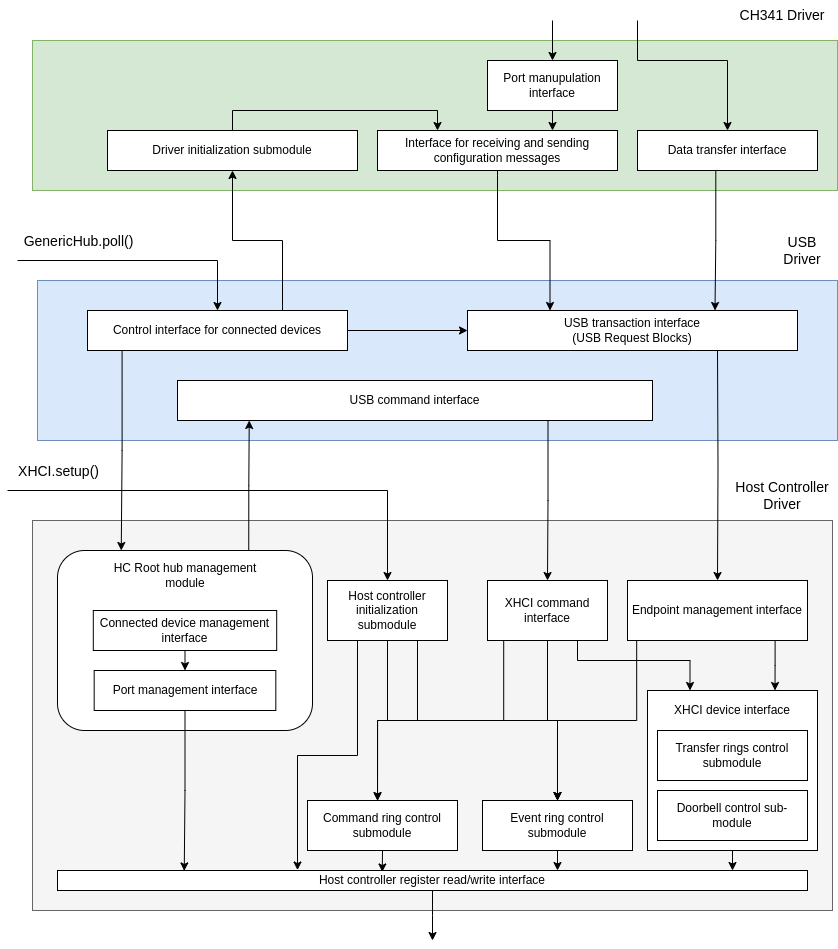

The diagram above was exported from draw.io. Its source (the exported page's mxGraphModel, read from the mxfile embedded in the PNG):
<mxGraphModel dx="1434" dy="839" grid="1" gridSize="10" guides="1" tooltips="1" connect="1" arrows="1" fold="1" page="1" pageScale="1" pageWidth="850" pageHeight="1100" math="0" shadow="0">
  <root>
    <mxCell id="0" />
    <mxCell id="1" parent="0" />
    <mxCell id="IvPb1eGg-Rz1r5Brhv5s-1" value="" style="rounded=0;whiteSpace=wrap;html=1;fillColor=#f5f5f5;fontColor=#333333;strokeColor=#666666;" parent="1" vertex="1">
      <mxGeometry x="35" y="540" width="800" height="390" as="geometry" />
    </mxCell>
    <mxCell id="IvPb1eGg-Rz1r5Brhv5s-2" value="" style="rounded=0;whiteSpace=wrap;html=1;fillColor=#dae8fc;strokeColor=#6c8ebf;" parent="1" vertex="1">
      <mxGeometry x="40" y="300" width="800" height="160" as="geometry" />
    </mxCell>
    <mxCell id="IvPb1eGg-Rz1r5Brhv5s-3" value="" style="rounded=0;whiteSpace=wrap;html=1;fillColor=#d5e8d4;strokeColor=#82b366;" parent="1" vertex="1">
      <mxGeometry x="35" y="60" width="805" height="150" as="geometry" />
    </mxCell>
    <mxCell id="IvPb1eGg-Rz1r5Brhv5s-4" value="&lt;span style=&quot;font-size: 14px;&quot;&gt;Host Controller Driver&lt;br&gt;&lt;/span&gt;" style="text;html=1;strokeColor=none;fillColor=none;align=center;verticalAlign=middle;whiteSpace=wrap;rounded=0;" parent="1" vertex="1">
      <mxGeometry x="730" y="500" width="110" height="30" as="geometry" />
    </mxCell>
    <mxCell id="IvPb1eGg-Rz1r5Brhv5s-7" value="&lt;font style=&quot;font-size: 14px;&quot;&gt;USB Driver&lt;/font&gt;" style="text;html=1;strokeColor=none;fillColor=none;align=center;verticalAlign=middle;whiteSpace=wrap;rounded=0;" parent="1" vertex="1">
      <mxGeometry x="775" y="250" width="60" height="40" as="geometry" />
    </mxCell>
    <mxCell id="IvPb1eGg-Rz1r5Brhv5s-8" value="&lt;span style=&quot;font-size: 14px;&quot;&gt;CH341 Driver&lt;/span&gt;" style="text;html=1;strokeColor=none;fillColor=none;align=center;verticalAlign=middle;whiteSpace=wrap;rounded=0;" parent="1" vertex="1">
      <mxGeometry x="730" y="20" width="110" height="30" as="geometry" />
    </mxCell>
    <mxCell id="xYdNKYMf8QKaO75g6-Xy-21" style="edgeStyle=orthogonalEdgeStyle;rounded=0;orthogonalLoop=1;jettySize=auto;html=1;exitX=0.5;exitY=1;exitDx=0;exitDy=0;entryX=0.433;entryY=0.073;entryDx=0;entryDy=0;entryPerimeter=0;" parent="1" source="xYdNKYMf8QKaO75g6-Xy-1" target="xYdNKYMf8QKaO75g6-Xy-5" edge="1">
      <mxGeometry relative="1" as="geometry" />
    </mxCell>
    <mxCell id="xYdNKYMf8QKaO75g6-Xy-1" value="Command ring control submodule" style="rounded=0;whiteSpace=wrap;html=1;" parent="1" vertex="1">
      <mxGeometry x="310" y="820" width="150" height="50" as="geometry" />
    </mxCell>
    <mxCell id="xYdNKYMf8QKaO75g6-Xy-23" style="edgeStyle=orthogonalEdgeStyle;rounded=0;orthogonalLoop=1;jettySize=auto;html=1;exitX=0.5;exitY=1;exitDx=0;exitDy=0;" parent="1" source="xYdNKYMf8QKaO75g6-Xy-2" target="xYdNKYMf8QKaO75g6-Xy-5" edge="1">
      <mxGeometry relative="1" as="geometry">
        <Array as="points">
          <mxPoint x="560" y="890" />
          <mxPoint x="560" y="890" />
        </Array>
      </mxGeometry>
    </mxCell>
    <mxCell id="xYdNKYMf8QKaO75g6-Xy-2" value="Event ring control submodule" style="rounded=0;whiteSpace=wrap;html=1;" parent="1" vertex="1">
      <mxGeometry x="485" y="820" width="150" height="50" as="geometry" />
    </mxCell>
    <mxCell id="xYdNKYMf8QKaO75g6-Xy-34" style="edgeStyle=orthogonalEdgeStyle;rounded=0;orthogonalLoop=1;jettySize=auto;html=1;entryX=0.5;entryY=0;entryDx=0;entryDy=0;exitX=0.051;exitY=0.993;exitDx=0;exitDy=0;exitPerimeter=0;" parent="1" source="xYdNKYMf8QKaO75g6-Xy-29" target="xYdNKYMf8QKaO75g6-Xy-2" edge="1">
      <mxGeometry relative="1" as="geometry">
        <Array as="points">
          <mxPoint x="639" y="740" />
          <mxPoint x="560" y="740" />
        </Array>
      </mxGeometry>
    </mxCell>
    <mxCell id="xYdNKYMf8QKaO75g6-Xy-19" style="edgeStyle=orthogonalEdgeStyle;rounded=0;orthogonalLoop=1;jettySize=auto;html=1;exitX=0.25;exitY=1;exitDx=0;exitDy=0;entryX=0.32;entryY=-0.023;entryDx=0;entryDy=0;entryPerimeter=0;" parent="1" source="xYdNKYMf8QKaO75g6-Xy-4" target="xYdNKYMf8QKaO75g6-Xy-5" edge="1">
      <mxGeometry relative="1" as="geometry" />
    </mxCell>
    <mxCell id="xYdNKYMf8QKaO75g6-Xy-20" style="edgeStyle=orthogonalEdgeStyle;rounded=0;orthogonalLoop=1;jettySize=auto;html=1;entryX=0.467;entryY=0.005;entryDx=0;entryDy=0;entryPerimeter=0;" parent="1" source="xYdNKYMf8QKaO75g6-Xy-4" target="xYdNKYMf8QKaO75g6-Xy-1" edge="1">
      <mxGeometry relative="1" as="geometry">
        <Array as="points" />
      </mxGeometry>
    </mxCell>
    <mxCell id="xYdNKYMf8QKaO75g6-Xy-33" style="edgeStyle=orthogonalEdgeStyle;rounded=0;orthogonalLoop=1;jettySize=auto;html=1;exitX=0.75;exitY=1;exitDx=0;exitDy=0;entryX=0.5;entryY=0;entryDx=0;entryDy=0;" parent="1" source="xYdNKYMf8QKaO75g6-Xy-4" target="xYdNKYMf8QKaO75g6-Xy-2" edge="1">
      <mxGeometry relative="1" as="geometry" />
    </mxCell>
    <mxCell id="xYdNKYMf8QKaO75g6-Xy-4" value="Host controller initialization submodule" style="rounded=0;whiteSpace=wrap;html=1;" parent="1" vertex="1">
      <mxGeometry x="330" y="600" width="120" height="60" as="geometry" />
    </mxCell>
    <mxCell id="xYdNKYMf8QKaO75g6-Xy-52" style="edgeStyle=orthogonalEdgeStyle;rounded=0;orthogonalLoop=1;jettySize=auto;html=1;exitX=0.5;exitY=1;exitDx=0;exitDy=0;" parent="1" source="xYdNKYMf8QKaO75g6-Xy-5" edge="1">
      <mxGeometry relative="1" as="geometry">
        <mxPoint x="435" y="960" as="targetPoint" />
      </mxGeometry>
    </mxCell>
    <mxCell id="xYdNKYMf8QKaO75g6-Xy-5" value="Host controller register read/write interface" style="rounded=0;whiteSpace=wrap;html=1;" parent="1" vertex="1">
      <mxGeometry x="60" y="890" width="750" height="20" as="geometry" />
    </mxCell>
    <mxCell id="xYdNKYMf8QKaO75g6-Xy-24" style="edgeStyle=orthogonalEdgeStyle;rounded=0;orthogonalLoop=1;jettySize=auto;html=1;exitX=0.5;exitY=1;exitDx=0;exitDy=0;" parent="1" source="xYdNKYMf8QKaO75g6-Xy-6" edge="1">
      <mxGeometry relative="1" as="geometry">
        <mxPoint x="735" y="890" as="targetPoint" />
        <Array as="points">
          <mxPoint x="735" y="890" />
        </Array>
      </mxGeometry>
    </mxCell>
    <mxCell id="xYdNKYMf8QKaO75g6-Xy-18" value="" style="group" parent="1" vertex="1" connectable="0">
      <mxGeometry x="60" y="560" width="255" height="190" as="geometry" />
    </mxCell>
    <mxCell id="xYdNKYMf8QKaO75g6-Xy-16" value="" style="group" parent="xYdNKYMf8QKaO75g6-Xy-18" vertex="1" connectable="0">
      <mxGeometry y="40" width="255" height="150" as="geometry" />
    </mxCell>
    <mxCell id="xYdNKYMf8QKaO75g6-Xy-12" value="" style="rounded=1;whiteSpace=wrap;html=1;" parent="xYdNKYMf8QKaO75g6-Xy-16" vertex="1">
      <mxGeometry y="-30" width="255" height="180" as="geometry" />
    </mxCell>
    <mxCell id="xYdNKYMf8QKaO75g6-Xy-14" value="Port management interface" style="rounded=0;whiteSpace=wrap;html=1;" parent="xYdNKYMf8QKaO75g6-Xy-16" vertex="1">
      <mxGeometry x="36.67808219178083" y="90" width="181.64383561643837" height="40" as="geometry" />
    </mxCell>
    <mxCell id="xYdNKYMf8QKaO75g6-Xy-27" style="edgeStyle=orthogonalEdgeStyle;rounded=0;orthogonalLoop=1;jettySize=auto;html=1;exitX=0.5;exitY=1;exitDx=0;exitDy=0;entryX=0.5;entryY=0;entryDx=0;entryDy=0;" parent="xYdNKYMf8QKaO75g6-Xy-16" source="xYdNKYMf8QKaO75g6-Xy-15" target="xYdNKYMf8QKaO75g6-Xy-14" edge="1">
      <mxGeometry relative="1" as="geometry" />
    </mxCell>
    <mxCell id="xYdNKYMf8QKaO75g6-Xy-15" value="Connected device management interface" style="rounded=0;whiteSpace=wrap;html=1;" parent="xYdNKYMf8QKaO75g6-Xy-16" vertex="1">
      <mxGeometry x="35.804794520547944" y="30" width="183.3904109589041" height="40" as="geometry" />
    </mxCell>
    <mxCell id="xYdNKYMf8QKaO75g6-Xy-17" value="HC Root hub management module" style="text;html=1;strokeColor=none;fillColor=none;align=center;verticalAlign=middle;whiteSpace=wrap;rounded=0;" parent="xYdNKYMf8QKaO75g6-Xy-16" vertex="1">
      <mxGeometry x="43.66438356164384" y="-20" width="167.67123287671234" height="30" as="geometry" />
    </mxCell>
    <mxCell id="xYdNKYMf8QKaO75g6-Xy-26" style="edgeStyle=orthogonalEdgeStyle;rounded=0;orthogonalLoop=1;jettySize=auto;html=1;exitX=0.5;exitY=1;exitDx=0;exitDy=0;entryX=0.169;entryY=0.02;entryDx=0;entryDy=0;entryPerimeter=0;" parent="1" source="xYdNKYMf8QKaO75g6-Xy-14" target="xYdNKYMf8QKaO75g6-Xy-5" edge="1">
      <mxGeometry relative="1" as="geometry">
        <mxPoint x="193" y="890" as="targetPoint" />
      </mxGeometry>
    </mxCell>
    <mxCell id="xYdNKYMf8QKaO75g6-Xy-30" style="edgeStyle=orthogonalEdgeStyle;rounded=0;orthogonalLoop=1;jettySize=auto;html=1;exitX=0.75;exitY=1;exitDx=0;exitDy=0;entryX=0.25;entryY=0;entryDx=0;entryDy=0;" parent="1" source="xYdNKYMf8QKaO75g6-Xy-28" target="xYdNKYMf8QKaO75g6-Xy-37" edge="1">
      <mxGeometry relative="1" as="geometry">
        <Array as="points">
          <mxPoint x="580" y="680" />
          <mxPoint x="693" y="680" />
          <mxPoint x="693" y="710" />
        </Array>
      </mxGeometry>
    </mxCell>
    <mxCell id="xYdNKYMf8QKaO75g6-Xy-31" style="edgeStyle=orthogonalEdgeStyle;rounded=0;orthogonalLoop=1;jettySize=auto;html=1;exitX=0.135;exitY=1.005;exitDx=0;exitDy=0;exitPerimeter=0;" parent="1" source="xYdNKYMf8QKaO75g6-Xy-28" edge="1">
      <mxGeometry relative="1" as="geometry">
        <mxPoint x="380" y="820" as="targetPoint" />
        <Array as="points">
          <mxPoint x="506" y="740" />
          <mxPoint x="380" y="740" />
        </Array>
      </mxGeometry>
    </mxCell>
    <mxCell id="xYdNKYMf8QKaO75g6-Xy-36" style="edgeStyle=orthogonalEdgeStyle;rounded=0;orthogonalLoop=1;jettySize=auto;html=1;exitX=0.5;exitY=1;exitDx=0;exitDy=0;entryX=0.5;entryY=0;entryDx=0;entryDy=0;" parent="1" source="xYdNKYMf8QKaO75g6-Xy-28" target="xYdNKYMf8QKaO75g6-Xy-2" edge="1">
      <mxGeometry relative="1" as="geometry" />
    </mxCell>
    <mxCell id="xYdNKYMf8QKaO75g6-Xy-28" value="XHCI command interface" style="rounded=0;whiteSpace=wrap;html=1;" parent="1" vertex="1">
      <mxGeometry x="490" y="600" width="120" height="60" as="geometry" />
    </mxCell>
    <mxCell id="xYdNKYMf8QKaO75g6-Xy-35" style="edgeStyle=orthogonalEdgeStyle;rounded=0;orthogonalLoop=1;jettySize=auto;html=1;exitX=0.82;exitY=0.993;exitDx=0;exitDy=0;entryX=0.75;entryY=0;entryDx=0;entryDy=0;exitPerimeter=0;" parent="1" source="xYdNKYMf8QKaO75g6-Xy-29" target="xYdNKYMf8QKaO75g6-Xy-37" edge="1">
      <mxGeometry relative="1" as="geometry" />
    </mxCell>
    <mxCell id="xYdNKYMf8QKaO75g6-Xy-29" value="Endpoint management interface" style="rounded=0;whiteSpace=wrap;html=1;" parent="1" vertex="1">
      <mxGeometry x="630" y="600" width="180" height="60" as="geometry" />
    </mxCell>
    <mxCell id="xYdNKYMf8QKaO75g6-Xy-39" value="" style="group" parent="1" vertex="1" connectable="0">
      <mxGeometry x="650" y="710" width="170" height="160" as="geometry" />
    </mxCell>
    <mxCell id="xYdNKYMf8QKaO75g6-Xy-37" value="" style="rounded=0;whiteSpace=wrap;html=1;" parent="xYdNKYMf8QKaO75g6-Xy-39" vertex="1">
      <mxGeometry width="170" height="160" as="geometry" />
    </mxCell>
    <mxCell id="xYdNKYMf8QKaO75g6-Xy-3" value="Transfer rings control submodule" style="rounded=0;whiteSpace=wrap;html=1;" parent="xYdNKYMf8QKaO75g6-Xy-39" vertex="1">
      <mxGeometry x="10" y="40" width="150" height="50" as="geometry" />
    </mxCell>
    <mxCell id="xYdNKYMf8QKaO75g6-Xy-6" value="Doorbell control sub-module" style="rounded=0;whiteSpace=wrap;html=1;" parent="xYdNKYMf8QKaO75g6-Xy-39" vertex="1">
      <mxGeometry x="10" y="100" width="150" height="50" as="geometry" />
    </mxCell>
    <mxCell id="xYdNKYMf8QKaO75g6-Xy-38" value="XHCI device interface" style="text;html=1;strokeColor=none;fillColor=none;align=center;verticalAlign=middle;whiteSpace=wrap;rounded=0;" parent="xYdNKYMf8QKaO75g6-Xy-39" vertex="1">
      <mxGeometry x="15" y="10" width="140" height="20" as="geometry" />
    </mxCell>
    <mxCell id="xYdNKYMf8QKaO75g6-Xy-43" style="edgeStyle=orthogonalEdgeStyle;rounded=0;orthogonalLoop=1;jettySize=auto;html=1;exitX=0.78;exitY=1.008;exitDx=0;exitDy=0;exitPerimeter=0;" parent="1" source="xYdNKYMf8QKaO75g6-Xy-42" target="xYdNKYMf8QKaO75g6-Xy-28" edge="1">
      <mxGeometry relative="1" as="geometry" />
    </mxCell>
    <mxCell id="xYdNKYMf8QKaO75g6-Xy-42" value="USB command interface" style="rounded=0;whiteSpace=wrap;html=1;" parent="1" vertex="1">
      <mxGeometry x="180" y="400" width="475" height="40" as="geometry" />
    </mxCell>
    <mxCell id="xYdNKYMf8QKaO75g6-Xy-45" style="edgeStyle=orthogonalEdgeStyle;rounded=0;orthogonalLoop=1;jettySize=auto;html=1;" parent="1" target="xYdNKYMf8QKaO75g6-Xy-29" edge="1">
      <mxGeometry relative="1" as="geometry">
        <mxPoint x="720" y="370" as="sourcePoint" />
      </mxGeometry>
    </mxCell>
    <mxCell id="xYdNKYMf8QKaO75g6-Xy-44" value="&lt;div&gt;USB transaction interface&lt;/div&gt;&lt;div&gt;(USB Request Blocks)&lt;/div&gt;" style="rounded=0;whiteSpace=wrap;html=1;" parent="1" vertex="1">
      <mxGeometry x="470" y="330" width="330" height="40" as="geometry" />
    </mxCell>
    <mxCell id="xYdNKYMf8QKaO75g6-Xy-46" style="edgeStyle=orthogonalEdgeStyle;rounded=0;orthogonalLoop=1;jettySize=auto;html=1;exitX=0.75;exitY=0;exitDx=0;exitDy=0;entryX=0.151;entryY=1;entryDx=0;entryDy=0;entryPerimeter=0;" parent="1" source="xYdNKYMf8QKaO75g6-Xy-12" target="xYdNKYMf8QKaO75g6-Xy-42" edge="1">
      <mxGeometry relative="1" as="geometry" />
    </mxCell>
    <mxCell id="xYdNKYMf8QKaO75g6-Xy-50" style="edgeStyle=orthogonalEdgeStyle;rounded=0;orthogonalLoop=1;jettySize=auto;html=1;exitX=0.133;exitY=0.985;exitDx=0;exitDy=0;entryX=0.25;entryY=0;entryDx=0;entryDy=0;exitPerimeter=0;" parent="1" source="xYdNKYMf8QKaO75g6-Xy-47" target="xYdNKYMf8QKaO75g6-Xy-12" edge="1">
      <mxGeometry relative="1" as="geometry" />
    </mxCell>
    <mxCell id="xYdNKYMf8QKaO75g6-Xy-51" style="edgeStyle=orthogonalEdgeStyle;rounded=0;orthogonalLoop=1;jettySize=auto;html=1;exitX=1;exitY=0.5;exitDx=0;exitDy=0;" parent="1" source="xYdNKYMf8QKaO75g6-Xy-47" target="xYdNKYMf8QKaO75g6-Xy-44" edge="1">
      <mxGeometry relative="1" as="geometry" />
    </mxCell>
    <mxCell id="xYdNKYMf8QKaO75g6-Xy-55" style="edgeStyle=orthogonalEdgeStyle;rounded=0;orthogonalLoop=1;jettySize=auto;html=1;exitX=0.75;exitY=0;exitDx=0;exitDy=0;" parent="1" source="xYdNKYMf8QKaO75g6-Xy-47" target="xYdNKYMf8QKaO75g6-Xy-54" edge="1">
      <mxGeometry relative="1" as="geometry" />
    </mxCell>
    <mxCell id="xYdNKYMf8QKaO75g6-Xy-47" value="Control interface for connected devices" style="rounded=0;whiteSpace=wrap;html=1;" parent="1" vertex="1">
      <mxGeometry x="90" y="330" width="260" height="40" as="geometry" />
    </mxCell>
    <mxCell id="xYdNKYMf8QKaO75g6-Xy-48" value="" style="endArrow=classic;html=1;rounded=0;entryX=0.5;entryY=0;entryDx=0;entryDy=0;" parent="1" target="xYdNKYMf8QKaO75g6-Xy-4" edge="1">
      <mxGeometry width="50" height="50" relative="1" as="geometry">
        <mxPoint x="10" y="510" as="sourcePoint" />
        <mxPoint x="60" y="460" as="targetPoint" />
        <Array as="points">
          <mxPoint x="390" y="510" />
        </Array>
      </mxGeometry>
    </mxCell>
    <mxCell id="C01OCFoEq8xottIvenAH-1" value="&lt;font style=&quot;font-size: 14px;&quot;&gt;XHCI.setup()&lt;/font&gt;" style="edgeLabel;html=1;align=center;verticalAlign=middle;resizable=0;points=[];" vertex="1" connectable="0" parent="xYdNKYMf8QKaO75g6-Xy-48">
      <mxGeometry x="-0.8809" y="-3" relative="1" as="geometry">
        <mxPoint x="22" y="-23" as="offset" />
      </mxGeometry>
    </mxCell>
    <mxCell id="xYdNKYMf8QKaO75g6-Xy-49" value="" style="endArrow=classic;html=1;rounded=0;entryX=0.5;entryY=0;entryDx=0;entryDy=0;" parent="1" target="xYdNKYMf8QKaO75g6-Xy-47" edge="1">
      <mxGeometry width="50" height="50" relative="1" as="geometry">
        <mxPoint x="20" y="280" as="sourcePoint" />
        <mxPoint x="70" y="220" as="targetPoint" />
        <Array as="points">
          <mxPoint x="220" y="280" />
        </Array>
      </mxGeometry>
    </mxCell>
    <mxCell id="C01OCFoEq8xottIvenAH-2" value="&lt;font style=&quot;font-size: 14px;&quot;&gt;GenericHub.poll()&lt;/font&gt;" style="edgeLabel;html=1;align=center;verticalAlign=middle;resizable=0;points=[];" vertex="1" connectable="0" parent="xYdNKYMf8QKaO75g6-Xy-49">
      <mxGeometry x="-0.52" y="-4" relative="1" as="geometry">
        <mxPoint y="-24" as="offset" />
      </mxGeometry>
    </mxCell>
    <mxCell id="xYdNKYMf8QKaO75g6-Xy-67" style="edgeStyle=orthogonalEdgeStyle;rounded=0;orthogonalLoop=1;jettySize=auto;html=1;exitX=0.435;exitY=0.999;exitDx=0;exitDy=0;entryX=0.75;entryY=0;entryDx=0;entryDy=0;exitPerimeter=0;" parent="1" source="xYdNKYMf8QKaO75g6-Xy-53" target="xYdNKYMf8QKaO75g6-Xy-44" edge="1">
      <mxGeometry relative="1" as="geometry" />
    </mxCell>
    <mxCell id="xYdNKYMf8QKaO75g6-Xy-53" value="Data transfer&amp;nbsp;interface" style="rounded=0;whiteSpace=wrap;html=1;" parent="1" vertex="1">
      <mxGeometry x="640" y="150" width="180" height="40" as="geometry" />
    </mxCell>
    <mxCell id="xYdNKYMf8QKaO75g6-Xy-58" style="edgeStyle=orthogonalEdgeStyle;rounded=0;orthogonalLoop=1;jettySize=auto;html=1;exitX=0.5;exitY=0;exitDx=0;exitDy=0;entryX=0.25;entryY=0;entryDx=0;entryDy=0;" parent="1" source="xYdNKYMf8QKaO75g6-Xy-54" target="xYdNKYMf8QKaO75g6-Xy-56" edge="1">
      <mxGeometry relative="1" as="geometry" />
    </mxCell>
    <mxCell id="xYdNKYMf8QKaO75g6-Xy-54" value="Driver initialization submodule" style="rounded=0;whiteSpace=wrap;html=1;" parent="1" vertex="1">
      <mxGeometry x="110" y="150" width="250" height="40" as="geometry" />
    </mxCell>
    <mxCell id="xYdNKYMf8QKaO75g6-Xy-64" style="edgeStyle=orthogonalEdgeStyle;rounded=0;orthogonalLoop=1;jettySize=auto;html=1;exitX=0.5;exitY=1;exitDx=0;exitDy=0;entryX=0.25;entryY=0;entryDx=0;entryDy=0;" parent="1" source="xYdNKYMf8QKaO75g6-Xy-56" target="xYdNKYMf8QKaO75g6-Xy-44" edge="1">
      <mxGeometry relative="1" as="geometry" />
    </mxCell>
    <mxCell id="xYdNKYMf8QKaO75g6-Xy-56" value="Interface for receiving and sending configuration messages" style="rounded=0;whiteSpace=wrap;html=1;" parent="1" vertex="1">
      <mxGeometry x="380" y="150" width="240" height="40" as="geometry" />
    </mxCell>
    <mxCell id="xYdNKYMf8QKaO75g6-Xy-59" style="edgeStyle=orthogonalEdgeStyle;rounded=0;orthogonalLoop=1;jettySize=auto;html=1;exitX=0.5;exitY=1;exitDx=0;exitDy=0;" parent="1" source="xYdNKYMf8QKaO75g6-Xy-57" edge="1">
      <mxGeometry relative="1" as="geometry">
        <mxPoint x="555" y="150" as="targetPoint" />
      </mxGeometry>
    </mxCell>
    <mxCell id="xYdNKYMf8QKaO75g6-Xy-57" value="Port manupulation interface" style="rounded=0;whiteSpace=wrap;html=1;" parent="1" vertex="1">
      <mxGeometry x="490" y="80" width="130" height="50" as="geometry" />
    </mxCell>
    <mxCell id="xYdNKYMf8QKaO75g6-Xy-61" value="" style="endArrow=classic;html=1;rounded=0;entryX=0.5;entryY=0;entryDx=0;entryDy=0;" parent="1" target="xYdNKYMf8QKaO75g6-Xy-57" edge="1">
      <mxGeometry width="50" height="50" relative="1" as="geometry">
        <mxPoint x="555" y="40" as="sourcePoint" />
        <mxPoint x="610" as="targetPoint" />
      </mxGeometry>
    </mxCell>
    <mxCell id="xYdNKYMf8QKaO75g6-Xy-62" value="" style="endArrow=classic;html=1;rounded=0;entryX=0.5;entryY=0;entryDx=0;entryDy=0;" parent="1" target="xYdNKYMf8QKaO75g6-Xy-53" edge="1">
      <mxGeometry width="50" height="50" relative="1" as="geometry">
        <mxPoint x="640" y="40" as="sourcePoint" />
        <mxPoint x="690" y="-10" as="targetPoint" />
        <Array as="points">
          <mxPoint x="640" y="80" />
          <mxPoint x="730" y="80" />
        </Array>
      </mxGeometry>
    </mxCell>
  </root>
</mxGraphModel>